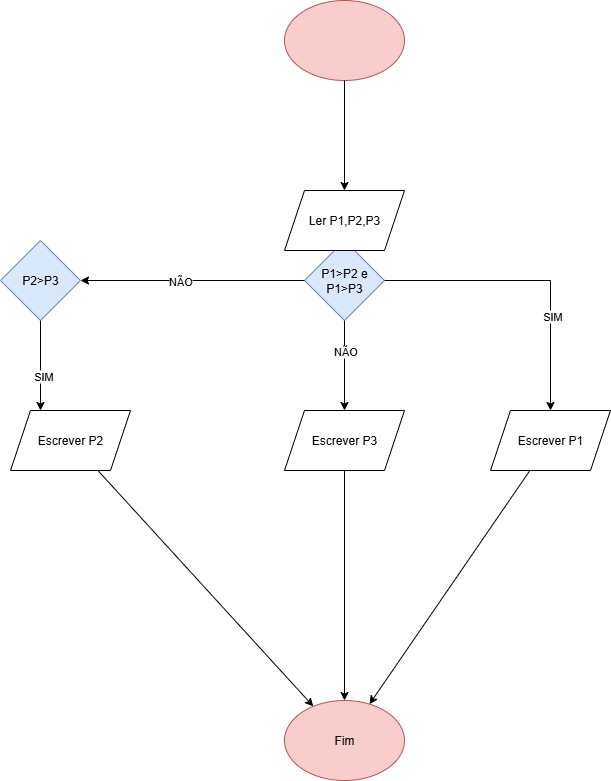

The diagram above was exported from draw.io. Its source (the exported page's mxGraphModel, read from the mxfile embedded in the PNG):
<mxGraphModel dx="1418" dy="786" grid="1" gridSize="10" guides="1" tooltips="1" connect="1" arrows="1" fold="1" page="1" pageScale="1" pageWidth="827" pageHeight="1169" math="0" shadow="0">
  <root>
    <mxCell id="0" />
    <mxCell id="1" parent="0" />
    <mxCell id="INvnMOEhXv8CUEqlu5o_-22" value="" style="ellipse;whiteSpace=wrap;html=1;align=left;fillColor=#f8cecc;strokeColor=#b85450;" vertex="1" parent="1">
      <mxGeometry x="304" y="20" width="120" height="80" as="geometry" />
    </mxCell>
    <mxCell id="INvnMOEhXv8CUEqlu5o_-23" value="Fim" style="ellipse;whiteSpace=wrap;html=1;fillColor=#f8cecc;strokeColor=#b85450;" vertex="1" parent="1">
      <mxGeometry x="304" y="720" width="120" height="80" as="geometry" />
    </mxCell>
    <mxCell id="INvnMOEhXv8CUEqlu5o_-25" value="" style="endArrow=classic;html=1;rounded=0;" edge="1" parent="1" source="INvnMOEhXv8CUEqlu5o_-22" target="INvnMOEhXv8CUEqlu5o_-43">
      <mxGeometry width="50" height="50" relative="1" as="geometry">
        <mxPoint x="310" y="190" as="sourcePoint" />
        <mxPoint x="364" y="200" as="targetPoint" />
      </mxGeometry>
    </mxCell>
    <mxCell id="INvnMOEhXv8CUEqlu5o_-26" value="P1&amp;gt;P2 e P1&amp;gt;P3" style="rhombus;whiteSpace=wrap;html=1;fillColor=#dae8fc;strokeColor=#6c8ebf;" vertex="1" parent="1">
      <mxGeometry x="324" y="260" width="80" height="80" as="geometry" />
    </mxCell>
    <mxCell id="INvnMOEhXv8CUEqlu5o_-27" value="" style="endArrow=classic;html=1;rounded=0;" edge="1" parent="1" target="INvnMOEhXv8CUEqlu5o_-26">
      <mxGeometry width="50" height="50" relative="1" as="geometry">
        <mxPoint x="364" y="260" as="sourcePoint" />
        <mxPoint x="450" y="290" as="targetPoint" />
      </mxGeometry>
    </mxCell>
    <mxCell id="INvnMOEhXv8CUEqlu5o_-28" value="" style="endArrow=classic;html=1;rounded=0;" edge="1" parent="1" source="INvnMOEhXv8CUEqlu5o_-26" target="INvnMOEhXv8CUEqlu5o_-30">
      <mxGeometry width="50" height="50" relative="1" as="geometry">
        <mxPoint x="450" y="430" as="sourcePoint" />
        <mxPoint x="80" y="390" as="targetPoint" />
      </mxGeometry>
    </mxCell>
    <mxCell id="INvnMOEhXv8CUEqlu5o_-29" value="NÃO" style="edgeLabel;html=1;align=center;verticalAlign=middle;resizable=0;points=[];" vertex="1" connectable="0" parent="INvnMOEhXv8CUEqlu5o_-28">
      <mxGeometry x="0.12" relative="1" as="geometry">
        <mxPoint as="offset" />
      </mxGeometry>
    </mxCell>
    <mxCell id="INvnMOEhXv8CUEqlu5o_-30" value="P2&amp;gt;P3" style="rhombus;whiteSpace=wrap;html=1;fillColor=#dae8fc;strokeColor=#6c8ebf;" vertex="1" parent="1">
      <mxGeometry x="20" y="260" width="80" height="80" as="geometry" />
    </mxCell>
    <mxCell id="INvnMOEhXv8CUEqlu5o_-31" value="" style="endArrow=classic;html=1;rounded=0;entryX=0.25;entryY=0;entryDx=0;entryDy=0;" edge="1" parent="1" source="INvnMOEhXv8CUEqlu5o_-30" target="INvnMOEhXv8CUEqlu5o_-33">
      <mxGeometry width="50" height="50" relative="1" as="geometry">
        <mxPoint x="55" y="530" as="sourcePoint" />
        <mxPoint x="80" y="560" as="targetPoint" />
      </mxGeometry>
    </mxCell>
    <mxCell id="INvnMOEhXv8CUEqlu5o_-32" value="SIM" style="edgeLabel;html=1;align=center;verticalAlign=middle;resizable=0;points=[];" vertex="1" connectable="0" parent="INvnMOEhXv8CUEqlu5o_-31">
      <mxGeometry x="0.219" y="2" relative="1" as="geometry">
        <mxPoint as="offset" />
      </mxGeometry>
    </mxCell>
    <mxCell id="INvnMOEhXv8CUEqlu5o_-33" value="Escrever P2" style="shape=parallelogram;perimeter=parallelogramPerimeter;whiteSpace=wrap;html=1;fixedSize=1;" vertex="1" parent="1">
      <mxGeometry x="30" y="430" width="120" height="60" as="geometry" />
    </mxCell>
    <mxCell id="INvnMOEhXv8CUEqlu5o_-34" value="" style="endArrow=classic;html=1;rounded=0;" edge="1" parent="1" source="INvnMOEhXv8CUEqlu5o_-26" target="INvnMOEhXv8CUEqlu5o_-36">
      <mxGeometry width="50" height="50" relative="1" as="geometry">
        <mxPoint x="120" y="460" as="sourcePoint" />
        <mxPoint x="360" y="410" as="targetPoint" />
      </mxGeometry>
    </mxCell>
    <mxCell id="INvnMOEhXv8CUEqlu5o_-35" value="NÃO" style="edgeLabel;html=1;align=center;verticalAlign=middle;resizable=0;points=[];" vertex="1" connectable="0" parent="INvnMOEhXv8CUEqlu5o_-34">
      <mxGeometry x="-0.7193" y="3" relative="1" as="geometry">
        <mxPoint x="-3" y="17" as="offset" />
      </mxGeometry>
    </mxCell>
    <mxCell id="INvnMOEhXv8CUEqlu5o_-36" value="Escrever P3" style="shape=parallelogram;perimeter=parallelogramPerimeter;whiteSpace=wrap;html=1;fixedSize=1;" vertex="1" parent="1">
      <mxGeometry x="304" y="430" width="120" height="60" as="geometry" />
    </mxCell>
    <mxCell id="INvnMOEhXv8CUEqlu5o_-37" value="" style="endArrow=classic;html=1;rounded=0;" edge="1" parent="1" source="INvnMOEhXv8CUEqlu5o_-36" target="INvnMOEhXv8CUEqlu5o_-23">
      <mxGeometry width="50" height="50" relative="1" as="geometry">
        <mxPoint x="330" y="550" as="sourcePoint" />
        <mxPoint x="380" y="500" as="targetPoint" />
      </mxGeometry>
    </mxCell>
    <mxCell id="INvnMOEhXv8CUEqlu5o_-38" value="" style="endArrow=classic;html=1;rounded=0;" edge="1" parent="1" source="INvnMOEhXv8CUEqlu5o_-33" target="INvnMOEhXv8CUEqlu5o_-23">
      <mxGeometry width="50" height="50" relative="1" as="geometry">
        <mxPoint x="370" y="560" as="sourcePoint" />
        <mxPoint x="370" y="790" as="targetPoint" />
      </mxGeometry>
    </mxCell>
    <mxCell id="INvnMOEhXv8CUEqlu5o_-39" value="" style="endArrow=classic;html=1;rounded=0;" edge="1" parent="1" source="INvnMOEhXv8CUEqlu5o_-26" target="INvnMOEhXv8CUEqlu5o_-41">
      <mxGeometry width="50" height="50" relative="1" as="geometry">
        <mxPoint x="420" y="350" as="sourcePoint" />
        <mxPoint x="580" y="450" as="targetPoint" />
        <Array as="points">
          <mxPoint x="570" y="300" />
        </Array>
      </mxGeometry>
    </mxCell>
    <mxCell id="INvnMOEhXv8CUEqlu5o_-40" value="SIM" style="edgeLabel;html=1;align=center;verticalAlign=middle;resizable=0;points=[];" vertex="1" connectable="0" parent="INvnMOEhXv8CUEqlu5o_-39">
      <mxGeometry x="0.3581" y="1" relative="1" as="geometry">
        <mxPoint as="offset" />
      </mxGeometry>
    </mxCell>
    <mxCell id="INvnMOEhXv8CUEqlu5o_-41" value="Escrever P1" style="shape=parallelogram;perimeter=parallelogramPerimeter;whiteSpace=wrap;html=1;fixedSize=1;" vertex="1" parent="1">
      <mxGeometry x="510" y="430" width="120" height="60" as="geometry" />
    </mxCell>
    <mxCell id="INvnMOEhXv8CUEqlu5o_-42" value="" style="endArrow=classic;html=1;rounded=0;" edge="1" parent="1" source="INvnMOEhXv8CUEqlu5o_-41" target="INvnMOEhXv8CUEqlu5o_-23">
      <mxGeometry width="50" height="50" relative="1" as="geometry">
        <mxPoint x="510" y="610" as="sourcePoint" />
        <mxPoint x="560" y="560" as="targetPoint" />
      </mxGeometry>
    </mxCell>
    <mxCell id="INvnMOEhXv8CUEqlu5o_-43" value="Ler P1,P2,P3" style="shape=parallelogram;perimeter=parallelogramPerimeter;whiteSpace=wrap;html=1;fixedSize=1;" vertex="1" parent="1">
      <mxGeometry x="304" y="210" width="120" height="60" as="geometry" />
    </mxCell>
  </root>
</mxGraphModel>